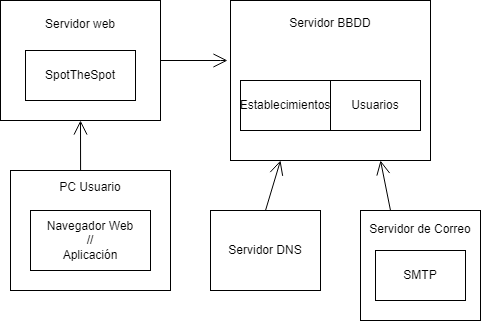

The diagram above was exported from draw.io. Its source (the exported page's mxGraphModel, read from the mxfile embedded in the PNG):
<mxGraphModel dx="880" dy="472" grid="1" gridSize="10" guides="1" tooltips="1" connect="1" arrows="1" fold="1" page="1" pageScale="1" pageWidth="827" pageHeight="1169" math="0" shadow="0">
  <root>
    <mxCell id="0" />
    <mxCell id="1" parent="0" />
    <mxCell id="yR6YL44TSEsVLh8Ha37e-2" value="Servidor web&lt;div&gt;&lt;br&gt;&lt;/div&gt;&lt;div&gt;&lt;br&gt;&lt;/div&gt;&lt;div&gt;&lt;br&gt;&lt;/div&gt;&lt;div&gt;&lt;br&gt;&lt;/div&gt;&lt;div&gt;&lt;br&gt;&lt;/div&gt;" style="html=1;whiteSpace=wrap;" vertex="1" parent="1">
      <mxGeometry x="160" y="80" width="160" height="120" as="geometry" />
    </mxCell>
    <mxCell id="yR6YL44TSEsVLh8Ha37e-3" value="SpotTheSpot" style="html=1;whiteSpace=wrap;" vertex="1" parent="1">
      <mxGeometry x="185" y="130" width="110" height="50" as="geometry" />
    </mxCell>
    <mxCell id="yR6YL44TSEsVLh8Ha37e-4" value="Servidor BBDD&lt;div&gt;&lt;br&gt;&lt;/div&gt;&lt;div&gt;&lt;br&gt;&lt;/div&gt;&lt;div&gt;&lt;br&gt;&lt;/div&gt;&lt;div&gt;&lt;br&gt;&lt;/div&gt;&lt;div&gt;&lt;br&gt;&lt;/div&gt;&lt;div&gt;&lt;br&gt;&lt;/div&gt;&lt;div&gt;&lt;br&gt;&lt;/div&gt;&lt;div&gt;&lt;br&gt;&lt;/div&gt;" style="html=1;whiteSpace=wrap;" vertex="1" parent="1">
      <mxGeometry x="390" y="80" width="200" height="160" as="geometry" />
    </mxCell>
    <mxCell id="yR6YL44TSEsVLh8Ha37e-5" value="Establecimientos" style="html=1;whiteSpace=wrap;" vertex="1" parent="1">
      <mxGeometry x="400" y="160" width="90" height="50" as="geometry" />
    </mxCell>
    <mxCell id="yR6YL44TSEsVLh8Ha37e-6" value="Usuarios" style="html=1;whiteSpace=wrap;" vertex="1" parent="1">
      <mxGeometry x="490" y="160" width="90" height="50" as="geometry" />
    </mxCell>
    <mxCell id="yR6YL44TSEsVLh8Ha37e-7" value="" style="endArrow=open;endFill=1;endSize=12;html=1;rounded=0;exitX=1;exitY=0.5;exitDx=0;exitDy=0;entryX=-0.015;entryY=0.375;entryDx=0;entryDy=0;entryPerimeter=0;" edge="1" parent="1" source="yR6YL44TSEsVLh8Ha37e-2" target="yR6YL44TSEsVLh8Ha37e-4">
      <mxGeometry width="160" relative="1" as="geometry">
        <mxPoint x="330" y="250" as="sourcePoint" />
        <mxPoint x="490" y="250" as="targetPoint" />
        <Array as="points">
          <mxPoint x="380" y="140" />
        </Array>
      </mxGeometry>
    </mxCell>
    <mxCell id="yR6YL44TSEsVLh8Ha37e-8" value="PC Usuario&lt;div&gt;&lt;br&gt;&lt;/div&gt;&lt;div&gt;&lt;br&gt;&lt;/div&gt;&lt;div&gt;&lt;br&gt;&lt;/div&gt;&lt;div&gt;&lt;br&gt;&lt;/div&gt;&lt;div&gt;&lt;br&gt;&lt;/div&gt;&lt;div&gt;&lt;br&gt;&lt;/div&gt;" style="html=1;whiteSpace=wrap;" vertex="1" parent="1">
      <mxGeometry x="170" y="250" width="160" height="120" as="geometry" />
    </mxCell>
    <mxCell id="yR6YL44TSEsVLh8Ha37e-9" value="Navegador Web&lt;br&gt;//&lt;br&gt;Aplicación" style="html=1;whiteSpace=wrap;" vertex="1" parent="1">
      <mxGeometry x="190" y="290" width="120" height="60" as="geometry" />
    </mxCell>
    <mxCell id="yR6YL44TSEsVLh8Ha37e-10" value="" style="endArrow=open;endFill=1;endSize=12;html=1;rounded=0;exitX=0.438;exitY=0;exitDx=0;exitDy=0;entryX=0.5;entryY=1;entryDx=0;entryDy=0;exitPerimeter=0;" edge="1" parent="1" source="yR6YL44TSEsVLh8Ha37e-8" target="yR6YL44TSEsVLh8Ha37e-2">
      <mxGeometry width="160" relative="1" as="geometry">
        <mxPoint x="330" y="150" as="sourcePoint" />
        <mxPoint x="447" y="150" as="targetPoint" />
        <Array as="points" />
      </mxGeometry>
    </mxCell>
    <mxCell id="yR6YL44TSEsVLh8Ha37e-11" value="Servidor DNS" style="html=1;whiteSpace=wrap;" vertex="1" parent="1">
      <mxGeometry x="370" y="290" width="110" height="80" as="geometry" />
    </mxCell>
    <mxCell id="yR6YL44TSEsVLh8Ha37e-12" value="" style="endArrow=open;endFill=1;endSize=12;html=1;rounded=0;exitX=0.5;exitY=0;exitDx=0;exitDy=0;entryX=0.25;entryY=1;entryDx=0;entryDy=0;" edge="1" parent="1" source="yR6YL44TSEsVLh8Ha37e-11" target="yR6YL44TSEsVLh8Ha37e-4">
      <mxGeometry width="160" relative="1" as="geometry">
        <mxPoint x="240" y="370" as="sourcePoint" />
        <mxPoint x="250" y="210" as="targetPoint" />
        <Array as="points" />
      </mxGeometry>
    </mxCell>
    <mxCell id="yR6YL44TSEsVLh8Ha37e-13" value="Servidor de Correo&lt;div&gt;&lt;br&gt;&lt;/div&gt;&lt;div&gt;&lt;br&gt;&lt;/div&gt;&lt;div&gt;&lt;br&gt;&lt;/div&gt;&lt;div&gt;&lt;br&gt;&lt;/div&gt;&lt;div&gt;&lt;br&gt;&lt;/div&gt;" style="html=1;whiteSpace=wrap;" vertex="1" parent="1">
      <mxGeometry x="520" y="290" width="120" height="110" as="geometry" />
    </mxCell>
    <mxCell id="yR6YL44TSEsVLh8Ha37e-14" value="SMTP" style="html=1;whiteSpace=wrap;" vertex="1" parent="1">
      <mxGeometry x="535" y="330" width="90" height="50" as="geometry" />
    </mxCell>
    <mxCell id="yR6YL44TSEsVLh8Ha37e-15" value="" style="endArrow=open;endFill=1;endSize=12;html=1;rounded=0;exitX=0.25;exitY=0;exitDx=0;exitDy=0;entryX=0.75;entryY=1;entryDx=0;entryDy=0;" edge="1" parent="1" source="yR6YL44TSEsVLh8Ha37e-13" target="yR6YL44TSEsVLh8Ha37e-4">
      <mxGeometry width="160" relative="1" as="geometry">
        <mxPoint x="435" y="300" as="sourcePoint" />
        <mxPoint x="450" y="250" as="targetPoint" />
        <Array as="points" />
      </mxGeometry>
    </mxCell>
  </root>
</mxGraphModel>